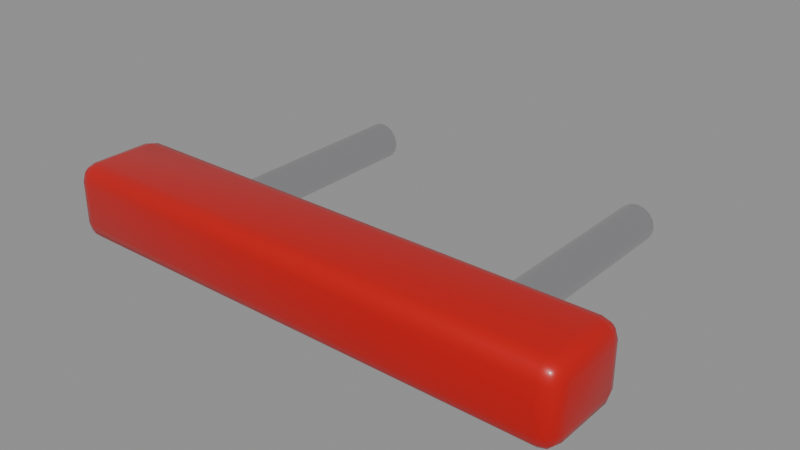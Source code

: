 # Source: model.blend  (saved by Blender 4.2.66; exported with 4.5.12 LTS)
import bpy
from mathutils import Matrix  # noqa: F401  (used for matrix-valued properties, if any)

bpy.ops.wm.read_factory_settings(use_empty=True)
scene = bpy.context.scene
scene.name = 'Scene'

# ---- materials (node trees are filled in below, after node groups)
mat_xylophone_v7_body_default = bpy.data.materials.new('xylophone_v7_body_default')
mat_pin = bpy.data.materials.new('pin')

# ---- material node trees
mat_xylophone_v7_body_default.use_nodes = True; mat_xylophone_v7_body_default.node_tree.nodes.clear()
_N = mat_xylophone_v7_body_default.node_tree.nodes; _L = mat_xylophone_v7_body_default.node_tree.links
n0 = _N.new('ShaderNodeBsdfPrincipled'); n0.name = 'Principled BSDF'; n0.location = (10, 300)
n0.inputs[0].default_value = (0.55, 0.0, 0.0, 1.0)
n0.inputs[2].default_value = 0.38
n0.inputs[3].default_value = 1.45
n0.inputs[19].default_value = 0.2
n0.inputs[20].default_value = 0.15
n1 = _N.new('ShaderNodeOutputMaterial'); n1.name = 'Material Output'; n1.location = (300, 300)
_L.new(n0.outputs[0], n1.inputs[0])
n1.is_active_output = True
mat_pin.use_nodes = True; mat_pin.node_tree.nodes.clear()
_N = mat_pin.node_tree.nodes; _L = mat_pin.node_tree.links
n0 = _N.new('ShaderNodeBsdfPrincipled'); n0.name = 'Principled BSDF'; n0.location = (10, 300)
n0.inputs[0].default_value = (0.7, 0.7, 0.72, 1.0)
n0.inputs[1].default_value = 1.0
n0.inputs[2].default_value = 0.25
n0.inputs[3].default_value = 1.45
n1 = _N.new('ShaderNodeOutputMaterial'); n1.name = 'Material Output'; n1.location = (300, 300)
_L.new(n0.outputs[0], n1.inputs[0])
n1.is_active_output = True

# ---- meshes
me_xylophone_v7_default = bpy.data.meshes.new('xylophone_v7_default')
me_xylophone_v7_default.from_pydata([(-0.29, -0.035, -0.045), (-0.29, -0.055, -0.025), (-0.31, -0.035, -0.025), (-0.29, -0.04499, -0.04233), (-0.3, -0.035, -0.04233), (-0.2996, -0.04456, -0.03973), (-0.3, -0.05233, -0.025), (-0.29, -0.05233, -0.03499), (-0.2996, -0.04973, -0.03456), (-0.3073, -0.035, -0.03499), (-0.3073, -0.04499, -0.025), (-0.3047, -0.04456, -0.03456), (-0.29, -0.055, 0.025), (-0.29, -0.035, 0.045), (-0.31, -0.035, 0.025), (-0.29, -0.05233, 0.03499), (-0.3, -0.05233, 0.025), (-0.2996, -0.04973, 0.03456), (-0.3, -0.035, 0.04233), (-0.29, -0.04499, 0.04233), (-0.2996, -0.04456, 0.03973), (-0.3073, -0.04499, 0.025), (-0.3073, -0.035, 0.03499), (-0.3047, -0.04456, 0.03456), (-0.29, 0.035, -0.045), (-0.31, 0.035, -0.025), (-0.29, 0.055, -0.025), (-0.3, 0.035, -0.04233), (-0.29, 0.04499, -0.04233), (-0.2996, 0.04456, -0.03973), (-0.3073, 0.04499, -0.025), (-0.3073, 0.035, -0.03499), (-0.3047, 0.04456, -0.03456), (-0.29, 0.05233, -0.03499), (-0.3, 0.05233, -0.025), (-0.2996, 0.04973, -0.03456), (-0.29, 0.035, 0.045), (-0.29, 0.055, 0.025), (-0.31, 0.035, 0.025), (-0.29, 0.04499, 0.04233), (-0.3, 0.035, 0.04233), (-0.2996, 0.04456, 0.03973), (-0.3, 0.05233, 0.025), (-0.29, 0.05233, 0.03499), (-0.2996, 0.04973, 0.03456), (-0.3073, 0.035, 0.03499), (-0.3073, 0.04499, 0.025), (-0.3047, 0.04456, 0.03456), (0.29, -0.035, -0.045), (0.31, -0.035, -0.025), (0.29, -0.055, -0.025), (0.3, -0.035, -0.04233), (0.29, -0.04499, -0.04233), (0.2996, -0.04456, -0.03973), (0.3073, -0.04499, -0.025), (0.3073, -0.035, -0.03499), (0.3047, -0.04456, -0.03456), (0.29, -0.05233, -0.03499), (0.3, -0.05233, -0.025), (0.2996, -0.04973, -0.03456), (0.29, -0.035, 0.045), (0.29, -0.055, 0.025), (0.31, -0.035, 0.025), (0.29, -0.04499, 0.04233), (0.3, -0.035, 0.04233), (0.2996, -0.04456, 0.03973), (0.3, -0.05233, 0.025), (0.29, -0.05233, 0.03499), (0.2996, -0.04973, 0.03456), (0.3073, -0.035, 0.03499), (0.3073, -0.04499, 0.025), (0.3047, -0.04456, 0.03456), (0.29, 0.035, -0.045), (0.29, 0.055, -0.025), (0.31, 0.035, -0.025), (0.29, 0.04499, -0.04233), (0.3, 0.035, -0.04233), (0.2996, 0.04456, -0.03973), (0.3, 0.05233, -0.025), (0.29, 0.05233, -0.03499), (0.2996, 0.04973, -0.03456), (0.3073, 0.035, -0.03499), (0.3073, 0.04499, -0.025), (0.3047, 0.04456, -0.03456), (0.29, 0.035, 0.045), (0.31, 0.035, 0.025), (0.29, 0.055, 0.025), (0.3, 0.035, 0.04233), (0.29, 0.04499, 0.04233), (0.2996, 0.04456, 0.03973), (0.3073, 0.04499, 0.025), (0.3073, 0.035, 0.03499), (0.3047, 0.04456, 0.03456), (0.29, 0.05233, 0.03499), (0.3, 0.05233, 0.025), (0.2996, 0.04973, 0.03456), (-0.18, 0.31, 0.012), (-0.18, 0.055, 0.012), (-0.1716, 0.31, 0.01033), (-0.1716, 0.055, 0.01033), (-0.1644, 0.31, 0.005556), (-0.1644, 0.055, 0.005556), (-0.1597, 0.31, -0.001581), (-0.1597, 0.055, -0.001581), (-0.158, 0.31, -0.01), (-0.158, 0.055, -0.01), (-0.1597, 0.31, -0.01842), (-0.1597, 0.055, -0.01842), (-0.1644, 0.31, -0.02556), (-0.1644, 0.055, -0.02556), (-0.1716, 0.31, -0.03033), (-0.1716, 0.055, -0.03033), (-0.18, 0.31, -0.032), (-0.18, 0.055, -0.032), (-0.1884, 0.31, -0.03033), (-0.1884, 0.055, -0.03033), (-0.1956, 0.31, -0.02556), (-0.1956, 0.055, -0.02556), (-0.2003, 0.31, -0.01842), (-0.2003, 0.055, -0.01842), (-0.202, 0.31, -0.01), (-0.202, 0.055, -0.01), (-0.2003, 0.31, -0.001581), (-0.2003, 0.055, -0.001581), (-0.1956, 0.31, 0.005556), (-0.1956, 0.055, 0.005556), (-0.1884, 0.31, 0.01033), (-0.1884, 0.055, 0.01033), (0.18, 0.31, 0.012), (0.18, 0.055, 0.012), (0.1884, 0.31, 0.01033), (0.1884, 0.055, 0.01033), (0.1956, 0.31, 0.005556), (0.1956, 0.055, 0.005556), (0.2003, 0.31, -0.001581), (0.2003, 0.055, -0.001581), (0.202, 0.31, -0.01), (0.202, 0.055, -0.01), (0.2003, 0.31, -0.01842), (0.2003, 0.055, -0.01842), (0.1956, 0.31, -0.02556), (0.1956, 0.055, -0.02556), (0.1884, 0.31, -0.03033), (0.1884, 0.055, -0.03033), (0.18, 0.31, -0.032), (0.18, 0.055, -0.032), (0.1716, 0.31, -0.03033), (0.1716, 0.055, -0.03033), (0.1644, 0.31, -0.02556), (0.1644, 0.055, -0.02556), (0.1597, 0.31, -0.01842), (0.1597, 0.055, -0.01842), (0.158, 0.31, -0.01), (0.158, 0.055, -0.01), (0.1597, 0.31, -0.001581), (0.1597, 0.055, -0.001581), (0.1644, 0.31, 0.005556), (0.1644, 0.055, 0.005556), (0.1716, 0.31, 0.01033), (0.1716, 0.055, 0.01033)], [], [(50, 61, 12, 1), (74, 85, 62, 49), (84, 36, 13, 60), (2, 14, 38, 25), (26, 37, 86, 73), (0, 3, 5, 4), (3, 7, 8, 5), (1, 6, 8, 7), (6, 10, 11, 8), (2, 9, 11, 10), (9, 4, 5, 11), (5, 8, 11), (12, 15, 17, 16), (15, 19, 20, 17), (13, 18, 20, 19), (18, 22, 23, 20), (14, 21, 23, 22), (21, 16, 17, 23), (17, 20, 23), (24, 27, 29, 28), (27, 31, 32, 29), (25, 30, 32, 31), (30, 34, 35, 32), (26, 33, 35, 34), (33, 28, 29, 35), (29, 32, 35), (36, 39, 41, 40), (39, 43, 44, 41), (37, 42, 44, 43), (42, 46, 47, 44), (38, 45, 47, 46), (45, 40, 41, 47), (41, 44, 47), (48, 51, 53, 52), (51, 55, 56, 53), (49, 54, 56, 55), (54, 58, 59, 56), (50, 57, 59, 58), (57, 52, 53, 59), (53, 56, 59), (60, 63, 65, 64), (63, 67, 68, 65), (61, 66, 68, 67), (66, 70, 71, 68), (62, 69, 71, 70), (69, 64, 65, 71), (65, 68, 71), (72, 75, 77, 76), (75, 79, 80, 77), (73, 78, 80, 79), (78, 82, 83, 80), (74, 81, 83, 82), (81, 76, 77, 83), (77, 80, 83), (84, 87, 89, 88), (87, 91, 92, 89), (85, 90, 92, 91), (90, 94, 95, 92), (86, 93, 95, 94), (93, 88, 89, 95), (89, 92, 95), (24, 0, 4, 27), (27, 4, 9, 31), (31, 9, 2, 25), (1, 12, 16, 6), (6, 16, 21, 10), (10, 21, 14, 2), (13, 36, 40, 18), (18, 40, 45, 22), (22, 45, 38, 14), (37, 26, 34, 42), (42, 34, 30, 46), (46, 30, 25, 38), (72, 24, 28, 75), (75, 28, 33, 79), (79, 33, 26, 73), (36, 84, 88, 39), (39, 88, 93, 43), (43, 93, 86, 37), (85, 74, 82, 90), (90, 82, 78, 94), (94, 78, 73, 86), (48, 72, 76, 51), (51, 76, 81, 55), (55, 81, 74, 49), (84, 60, 64, 87), (87, 64, 69, 91), (91, 69, 62, 85), (61, 50, 58, 66), (66, 58, 54, 70), (70, 54, 49, 62), (0, 48, 52, 3), (3, 52, 57, 7), (7, 57, 50, 1), (60, 13, 19, 63), (63, 19, 15, 67), (67, 15, 12, 61), (24, 72, 48, 0), (96, 97, 99, 98), (98, 99, 101, 100), (100, 101, 103, 102), (102, 103, 105, 104), (104, 105, 107, 106), (106, 107, 109, 108), (108, 109, 111, 110), (110, 111, 113, 112), (112, 113, 115, 114), (114, 115, 117, 116), (116, 117, 119, 118), (118, 119, 121, 120), (120, 121, 123, 122), (122, 123, 125, 124), (99, 97, 127, 125, 123, 121, 119, 117, 115, 113, 111, 109, 107, 105, 103, 101), (124, 125, 127, 126), (126, 127, 97, 96), (96, 98, 100, 102, 104, 106, 108, 110, 112, 114, 116, 118, 120, 122, 124, 126), (128, 129, 131, 130), (130, 131, 133, 132), (132, 133, 135, 134), (134, 135, 137, 136), (136, 137, 139, 138), (138, 139, 141, 140), (140, 141, 143, 142), (142, 143, 145, 144), (144, 145, 147, 146), (146, 147, 149, 148), (148, 149, 151, 150), (150, 151, 153, 152), (152, 153, 155, 154), (154, 155, 157, 156), (131, 129, 159, 157, 155, 153, 151, 149, 147, 145, 143, 141, 139, 137, 135, 133), (156, 157, 159, 158), (158, 159, 129, 128), (128, 130, 132, 134, 136, 138, 140, 142, 144, 146, 148, 150, 152, 154, 156, 158)])
me_xylophone_v7_default.polygons.foreach_set('use_smooth', [True] * 134)
me_xylophone_v7_default.polygons.foreach_set('material_index', [0, 0, 0, 0, 0, 0, 0, 0, 0, 0, 0, 0, 0, 0, 0, 0, 0, 0, 0, 0, 0, 0, 0, 0, 0, 0, 0, 0, 0, 0, 0, 0, 0, 0, 0, 0, 0, 0, 0, 0, 0, 0, 0, 0, 0, 0, 0, 0, 0, 0, 0, 0, 0, 0, 0, 0, 0, 0, 0, 0, 0, 0, 0, 0, 0, 0, 0, 0, 0, 0, 0, 0, 0, 0, 0, 0, 0, 0, 0, 0, 0, 0, 0, 0, 0, 0, 0, 0, 0, 0, 0, 0, 0, 0, 0, 0, 0, 0, 1, 1, 1, 1, 1, 1, 1, 1, 1, 1, 1, 1, 1, 1, 1, 1, 1, 1, 1, 1, 1, 1, 1, 1, 1, 1, 1, 1, 1, 1, 1, 1, 1, 1, 1, 1])
_k = set([(96, 98), (96, 126), (97, 99), (97, 127), (98, 100), (99, 101), (100, 102), (101, 103), (102, 104), (103, 105), (104, 106), (105, 107), (106, 108), (107, 109), (108, 110), (109, 111), (110, 112), (111, 113), (112, 114), (113, 115), (114, 116), (115, 117), (116, 118), (117, 119), (118, 120), (119, 121), (120, 122), (121, 123), (122, 124), (123, 125), (124, 126), (125, 127), (128, 130), (128, 158), (129, 131), (129, 159), (130, 132), (131, 133), (132, 134), (133, 135), (134, 136), (135, 137), (136, 138), (137, 139), (138, 140), (139, 141), (140, 142), (141, 143), (142, 144), (143, 145), (144, 146), (145, 147), (146, 148), (147, 149), (148, 150), (149, 151), (150, 152), (151, 153), (152, 154), (153, 155), (154, 156), (155, 157), (156, 158), (157, 159)])
me_xylophone_v7_default.attributes.new('sharp_edge', 'BOOLEAN', 'EDGE').data.foreach_set('value', [ (min(e.vertices), max(e.vertices)) in _k for e in me_xylophone_v7_default.edges])
_uv = me_xylophone_v7_default.uv_layers.new(name='UVMap')
_uv.uv.foreach_set('vector', [0.4306, 0.7581, 0.5694, 0.7581, 0.5694, 0.9919, 0.4306, 0.9919, 0.4306, 0.5455, 0.5694, 0.5455, 0.5694, 0.7045, 0.4306, 0.7045, 0.6331, 0.5455, 0.8669, 0.5455, 0.8669, 0.7045, 0.6331, 0.7045, 0.4306, 0.04545, 0.5694, 0.04545, 0.5694, 0.2045, 0.4306, 0.2045, 0.4306, 0.2581, 0.5694, 0.2581, 0.5694, 0.4919, 0.4306, 0.4919, 0.1331, 0.7045, 0.1331, 0.7272, 0.1292, 0.7263, 0.129, 0.7045, 0.1331, 0.7272, 0.1331, 0.75, 0.1292, 0.75, 0.1292, 0.7263, 0.4306, 0.9919, 0.4306, 1.0, 0.375, 0.9958, 0.375, 0.9919, 0.4306, 0.0, 0.4306, 0.02276, 0.375, 0.02372, 0.375, 0.0, 0.4306, 0.04545, 0.375, 0.04545, 0.375, 0.02372, 0.4306, 0.02276, 0.125, 0.7045, 0.129, 0.7045, 0.1292, 0.7263, 0.125, 0.7263, 0.1292, 0.7263, 0.1292, 0.75, 0.125, 0.7263, 0.5694, 0.9919, 0.5972, 0.9919, 0.596, 1.0, 0.5694, 1.0, 0.5972, 0.9919, 0.625, 0.9919, 0.625, 1.0, 0.596, 1.0, 0.8669, 0.7045, 0.875, 0.7045, 0.875, 0.7263, 0.8669, 0.75, 0.625, 0.04545, 0.5972, 0.04545, 0.596, 0.02372, 0.625, 0.02372, 0.5694, 0.04545, 0.5694, 0.02276, 0.596, 0.02372, 0.5972, 0.04545, 0.5694, 0.02276, 0.5694, 0.0, 0.596, 0.0, 0.596, 0.02372, 0.596, 0.0, 0.625, 0.02372, 0.596, 0.02372, 0.1331, 0.5455, 0.129, 0.5455, 0.1292, 0.5237, 0.1331, 0.5228, 0.129, 0.5455, 0.125, 0.5455, 0.125, 0.5237, 0.1292, 0.5237, 0.4306, 0.2045, 0.4306, 0.2272, 0.375, 0.2263, 0.375, 0.2045, 0.4306, 0.2272, 0.4306, 0.254, 0.375, 0.2542, 0.375, 0.2263, 0.4306, 0.2581, 0.375, 0.2581, 0.375, 0.2542, 0.4306, 0.254, 0.1331, 0.5, 0.1331, 0.5228, 0.1292, 0.5237, 0.1292, 0.5, 0.1292, 0.5237, 0.125, 0.5237, 0.1292, 0.5, 0.8669, 0.5455, 0.8669, 0.5, 0.875, 0.5237, 0.875, 0.5455, 0.625, 0.2581, 0.5972, 0.2581, 0.596, 0.2542, 0.625, 0.25, 0.5694, 0.2581, 0.5694, 0.254, 0.596, 0.2542, 0.5972, 0.2581, 0.5694, 0.254, 0.5694, 0.2272, 0.596, 0.2263, 0.596, 0.2542, 0.5694, 0.2045, 0.5972, 0.2045, 0.596, 0.2263, 0.5694, 0.2272, 0.5972, 0.2045, 0.625, 0.2045, 0.625, 0.2263, 0.596, 0.2263, 0.625, 0.2263, 0.596, 0.238, 0.596, 0.2263, 0.3669, 0.7045, 0.371, 0.7045, 0.3708, 0.7263, 0.3669, 0.7272, 0.371, 0.7045, 0.4028, 0.7045, 0.404, 0.7263, 0.3708, 0.7263, 0.4306, 0.7045, 0.4306, 0.7272, 0.404, 0.7263, 0.4028, 0.7045, 0.4306, 0.7272, 0.4306, 0.754, 0.375, 0.7542, 0.404, 0.7263, 0.4306, 0.7581, 0.375, 0.7581, 0.375, 0.7542, 0.4306, 0.754, 0.3669, 0.75, 0.3669, 0.7272, 0.3708, 0.7263, 0.3708, 0.75, 0.3708, 0.7263, 0.3729, 0.7263, 0.3708, 0.75, 0.6331, 0.7045, 0.6331, 0.75, 0.6292, 0.75, 0.629, 0.7045, 0.625, 0.7581, 0.5972, 0.7581, 0.596, 0.7542, 0.625, 0.7542, 0.5694, 0.7581, 0.5694, 0.754, 0.596, 0.7542, 0.5972, 0.7581, 0.5694, 0.754, 0.5694, 0.7272, 0.596, 0.7263, 0.596, 0.7542, 0.5694, 0.7045, 0.5972, 0.7045, 0.596, 0.7263, 0.5694, 0.7272, 0.5972, 0.7045, 0.629, 0.7045, 0.6292, 0.75, 0.596, 0.7263, 0.625, 0.7542, 0.596, 0.7542, 0.596, 0.7521, 0.3669, 0.5455, 0.3669, 0.5228, 0.3708, 0.5237, 0.371, 0.5455, 0.3669, 0.5228, 0.3669, 0.5, 0.3708, 0.5, 0.3708, 0.5237, 0.4306, 0.4919, 0.4306, 0.496, 0.375, 0.4958, 0.375, 0.4919, 0.4306, 0.496, 0.4306, 0.5228, 0.404, 0.5237, 0.375, 0.4958, 0.4306, 0.5455, 0.4028, 0.5455, 0.404, 0.5237, 0.4306, 0.5228, 0.4028, 0.5455, 0.371, 0.5455, 0.3708, 0.5237, 0.404, 0.5237, 0.3708, 0.5237, 0.3708, 0.5, 0.3729, 0.5237, 0.6331, 0.5455, 0.629, 0.5455, 0.6292, 0.5, 0.6331, 0.5, 0.629, 0.5455, 0.5972, 0.5455, 0.596, 0.5237, 0.6292, 0.5, 0.5694, 0.5455, 0.5694, 0.5228, 0.596, 0.5237, 0.5972, 0.5455, 0.5694, 0.5228, 0.5694, 0.496, 0.596, 0.4958, 0.596, 0.5237, 0.5694, 0.4919, 0.5972, 0.4919, 0.596, 0.4958, 0.5694, 0.496, 0.5972, 0.4919, 0.625, 0.4919, 0.625, 0.4958, 0.596, 0.4958, 0.625, 0.4958, 0.596, 0.4979, 0.596, 0.4958, 0.1331, 0.5455, 0.1331, 0.7045, 0.129, 0.7045, 0.129, 0.5455, 0.129, 0.5455, 0.129, 0.7045, 0.125, 0.7045, 0.125, 0.5455, 0.375, 0.2045, 0.375, 0.04545, 0.4306, 0.04545, 0.4306, 0.2045, 0.4306, 0.9919, 0.5694, 0.9919, 0.5694, 1.0, 0.4306, 1.0, 0.4306, 0.0, 0.5694, 0.0, 0.5694, 0.02276, 0.4306, 0.02276, 0.4306, 0.02276, 0.5694, 0.02276, 0.5694, 0.04545, 0.4306, 0.04545, 0.8669, 0.7045, 0.8669, 0.5455, 0.875, 0.5455, 0.875, 0.7045, 0.625, 0.04545, 0.625, 0.2045, 0.5972, 0.2045, 0.5972, 0.04545, 0.5972, 0.04545, 0.5972, 0.2045, 0.5694, 0.2045, 0.5694, 0.04545, 0.5694, 0.2581, 0.4306, 0.2581, 0.4306, 0.254, 0.5694, 0.254, 0.5694, 0.254, 0.4306, 0.254, 0.4306, 0.2272, 0.5694, 0.2272, 0.5694, 0.2272, 0.4306, 0.2272, 0.4306, 0.2045, 0.5694, 0.2045, 0.3669, 0.5455, 0.1331, 0.5455, 0.1331, 0.5228, 0.3669, 0.5228, 0.3669, 0.5228, 0.1331, 0.5228, 0.1331, 0.5, 0.3669, 0.5, 0.375, 0.4919, 0.375, 0.2581, 0.4306, 0.2581, 0.4306, 0.4919, 0.8669, 0.5455, 0.6331, 0.5455, 0.6331, 0.5, 0.8669, 0.5, 0.625, 0.2581, 0.625, 0.4919, 0.5972, 0.4919, 0.5972, 0.2581, 0.5972, 0.2581, 0.5972, 0.4919, 0.5694, 0.4919, 0.5694, 0.2581, 0.5694, 0.5455, 0.4306, 0.5455, 0.4306, 0.5228, 0.5694, 0.5228, 0.5694, 0.5228, 0.4306, 0.5228, 0.4306, 0.496, 0.5694, 0.496, 0.5694, 0.496, 0.4306, 0.496, 0.4306, 0.4919, 0.5694, 0.4919, 0.3669, 0.7045, 0.3669, 0.5455, 0.371, 0.5455, 0.371, 0.7045, 0.371, 0.7045, 0.371, 0.5455, 0.4028, 0.5455, 0.4028, 0.7045, 0.4028, 0.7045, 0.4028, 0.5455, 0.4306, 0.5455, 0.4306, 0.7045, 0.6331, 0.5455, 0.6331, 0.7045, 0.629, 0.7045, 0.629, 0.5455, 0.629, 0.5455, 0.629, 0.7045, 0.5972, 0.7045, 0.5972, 0.5455, 0.5972, 0.5455, 0.5972, 0.7045, 0.5694, 0.7045, 0.5694, 0.5455, 0.5694, 0.7581, 0.4306, 0.7581, 0.4306, 0.754, 0.5694, 0.754, 0.5694, 0.754, 0.4306, 0.754, 0.4306, 0.7272, 0.5694, 0.7272, 0.5694, 0.7272, 0.4306, 0.7272, 0.4306, 0.7045, 0.5694, 0.7045, 0.1331, 0.7045, 0.3669, 0.7045, 0.3669, 0.7272, 0.1331, 0.7272, 0.1331, 0.7272, 0.3669, 0.7272, 0.3669, 0.75, 0.1331, 0.75, 0.375, 0.9919, 0.375, 0.7581, 0.4306, 0.7581, 0.4306, 0.9919, 0.6331, 0.7045, 0.8669, 0.7045, 0.8669, 0.75, 0.6331, 0.75, 0.625, 0.7581, 0.625, 0.9919, 0.5972, 0.9919, 0.5972, 0.7581, 0.5972, 0.7581, 0.5972, 0.9919, 0.5694, 0.9919, 0.5694, 0.7581, 0.1331, 0.5455, 0.3669, 0.5455, 0.3669, 0.7045, 0.1331, 0.7045, 1.0, 0.5, 1.0, 1.0, 0.9375, 1.0, 0.9375, 0.5, 0.9375, 0.5, 0.9375, 1.0, 0.875, 1.0, 0.875, 0.5, 0.875, 0.5, 0.875, 1.0, 0.8125, 1.0, 0.8125, 0.5, 0.8125, 0.5, 0.8125, 1.0, 0.75, 1.0, 0.75, 0.5, 0.75, 0.5, 0.75, 1.0, 0.6875, 1.0, 0.6875, 0.5, 0.6875, 0.5, 0.6875, 1.0, 0.625, 1.0, 0.625, 0.5, 0.625, 0.5, 0.625, 1.0, 0.5625, 1.0, 0.5625, 0.5, 0.5625, 0.5, 0.5625, 1.0, 0.5, 1.0, 0.5, 0.5, 0.5, 0.5, 0.5, 1.0, 0.4375, 1.0, 0.4375, 0.5, 0.4375, 0.5, 0.4375, 1.0, 0.375, 1.0, 0.375, 0.5, 0.375, 0.5, 0.375, 1.0, 0.3125, 1.0, 0.3125, 0.5, 0.3125, 0.5, 0.3125, 1.0, 0.25, 1.0, 0.25, 0.5, 0.25, 0.5, 0.25, 1.0, 0.1875, 1.0, 0.1875, 0.5, 0.1875, 0.5, 0.1875, 1.0, 0.125, 1.0, 0.125, 0.5, 0.3418, 0.4717, 0.25, 0.49, 0.1582, 0.4717, 0.08029, 0.4197, 0.02827, 0.3418, 0.01, 0.25, 0.02827, 0.1582, 0.08029, 0.08029, 0.1582, 0.02827, 0.25, 0.01, 0.3418, 0.02827, 0.4197, 0.08029, 0.4717, 0.1582, 0.49, 0.25, 0.4717, 0.3418, 0.4197, 0.4197, 0.125, 0.5, 0.125, 1.0, 0.0625, 1.0, 0.0625, 0.5, 0.0625, 0.5, 0.0625, 1.0, 0.0, 1.0, 0.0, 0.5, 0.75, 0.49, 0.8418, 0.4717, 0.9197, 0.4197, 0.9717, 0.3418, 0.99, 0.25, 0.9717, 0.1582, 0.9197, 0.08029, 0.8418, 0.02827, 0.75, 0.01, 0.6582, 0.02827, 0.5803, 0.08029, 0.5283, 0.1582, 0.51, 0.25, 0.5283, 0.3418, 0.5803, 0.4197, 0.6582, 0.4717, 1.0, 0.5, 1.0, 1.0, 0.9375, 1.0, 0.9375, 0.5, 0.9375, 0.5, 0.9375, 1.0, 0.875, 1.0, 0.875, 0.5, 0.875, 0.5, 0.875, 1.0, 0.8125, 1.0, 0.8125, 0.5, 0.8125, 0.5, 0.8125, 1.0, 0.75, 1.0, 0.75, 0.5, 0.75, 0.5, 0.75, 1.0, 0.6875, 1.0, 0.6875, 0.5, 0.6875, 0.5, 0.6875, 1.0, 0.625, 1.0, 0.625, 0.5, 0.625, 0.5, 0.625, 1.0, 0.5625, 1.0, 0.5625, 0.5, 0.5625, 0.5, 0.5625, 1.0, 0.5, 1.0, 0.5, 0.5, 0.5, 0.5, 0.5, 1.0, 0.4375, 1.0, 0.4375, 0.5, 0.4375, 0.5, 0.4375, 1.0, 0.375, 1.0, 0.375, 0.5, 0.375, 0.5, 0.375, 1.0, 0.3125, 1.0, 0.3125, 0.5, 0.3125, 0.5, 0.3125, 1.0, 0.25, 1.0, 0.25, 0.5, 0.25, 0.5, 0.25, 1.0, 0.1875, 1.0, 0.1875, 0.5, 0.1875, 0.5, 0.1875, 1.0, 0.125, 1.0, 0.125, 0.5, 0.3418, 0.4717, 0.25, 0.49, 0.1582, 0.4717, 0.08029, 0.4197, 0.02827, 0.3418, 0.01, 0.25, 0.02827, 0.1582, 0.08029, 0.08029, 0.1582, 0.02827, 0.25, 0.01, 0.3418, 0.02827, 0.4197, 0.08029, 0.4717, 0.1582, 0.49, 0.25, 0.4717, 0.3418, 0.4197, 0.4197, 0.125, 0.5, 0.125, 1.0, 0.0625, 1.0, 0.0625, 0.5, 0.0625, 0.5, 0.0625, 1.0, 0.0, 1.0, 0.0, 0.5, 0.75, 0.49, 0.8418, 0.4717, 0.9197, 0.4197, 0.9717, 0.3418, 0.99, 0.25, 0.9717, 0.1582, 0.9197, 0.08029, 0.8418, 0.02827, 0.75, 0.01, 0.6582, 0.02827, 0.5803, 0.08029, 0.5283, 0.1582, 0.51, 0.25, 0.5283, 0.3418, 0.5803, 0.4197, 0.6582, 0.4717])
me_xylophone_v7_default.materials.append(mat_xylophone_v7_body_default)
me_xylophone_v7_default.materials.append(mat_pin)
me_xylophone_v7_default.update()

# ---- objects
ob_xylophone_v7_default = bpy.data.objects.new('xylophone_v7_default', me_xylophone_v7_default)

# ---- transforms, parenting, visibility, modifiers, constraints
ob_xylophone_v7_default.location = (0.0, 0.0, 0.0)

# ---- collection membership
scene.collection.objects.link(ob_xylophone_v7_default)

# ---- scene / render settings (as saved in the file)
scene.frame_start = 1; scene.frame_end = 250; scene.frame_set(1)
scene.render.engine = 'BLENDER_EEVEE_NEXT'
bpy.context.view_layer.update()

# ---- added for rendering (the .blend has no active camera and no usable light): camera, sun + grey world if the file has none
cam_auto = bpy.data.cameras.new('AutoCamera')
cam_auto.lens = 50.0
cam_auto.sensor_width = 36.0
cam_auto.clip_end = 1000.0
ob_auto_camera = bpy.data.objects.new('AutoCamera', cam_auto)
scene.collection.objects.link(ob_auto_camera)
ob_auto_camera.location = (0.670852, -0.677522, 0.536681)
ob_auto_camera.rotation_euler = (1.09748, -7.21219e-08, 0.694738)
scene.camera = ob_auto_camera
light_auto_sun = bpy.data.lights.new('AutoSun', 'SUN')
light_auto_sun.energy = 3.0
light_auto_sun.angle = 0.0523599
ob_auto_sun = bpy.data.objects.new('AutoSun', light_auto_sun)
scene.collection.objects.link(ob_auto_sun)
ob_auto_sun.rotation_euler = (0.872665, 0.174533, 0.523599)
if scene.world is None:
    world_auto = bpy.data.worlds.new('AutoWorld')
    world_auto.color = (0.3, 0.3, 0.3)
    scene.world = world_auto
bpy.context.view_layer.update()
